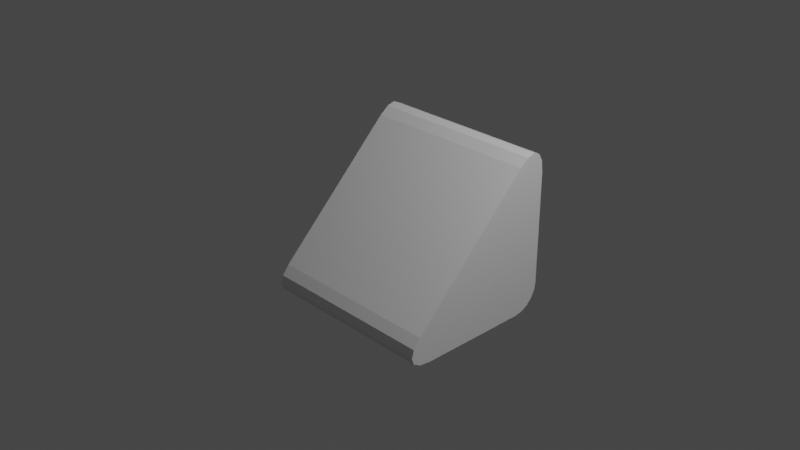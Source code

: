 # Source: LowerBouncer.blend  (saved by Blender 2.82.7; exported with 4.5.12 LTS)
import bpy
from mathutils import Matrix  # noqa: F401  (used for matrix-valued properties, if any)

bpy.ops.wm.read_factory_settings(use_empty=True)
scene = bpy.context.scene
scene.name = 'Scene'

# ---- collections
col_collection = bpy.data.collections.new('Collection'); scene.collection.children.link(col_collection)

# ---- materials (node trees are filled in below, after node groups)
mat_material = bpy.data.materials.new('Material')
mat_material.alpha_threshold = 0.0
mat_material.use_transparent_shadow = False
mat_material.line_color = (0.0, 0.0, 0.0, 1.0)
mat_light = bpy.data.materials.new('Light')
mat_light.use_transparent_shadow = False

# ---- material node trees
mat_material.use_nodes = True; mat_material.node_tree.nodes.clear()
_N = mat_material.node_tree.nodes; _L = mat_material.node_tree.links
n0 = _N.new('ShaderNodeOutputMaterial'); n0.name = 'Material Output'; n0.location = (300, 300)
n1 = _N.new('ShaderNodeBsdfPrincipled'); n1.name = 'Principled BSDF'; n1.location = (10, 300)
n1.distribution = 'GGX'
n1.subsurface_method = 'BURLEY'
n1.inputs[2].default_value = 0.4
n1.inputs[3].default_value = 1.45
n1.inputs[27].default_value = (0.0, 0.0, 0.0, 1.0)
n1.inputs[28].default_value = 1.0
_L.new(n1.outputs[0], n0.inputs[0])
n0.is_active_output = True
mat_light.use_nodes = True; mat_light.node_tree.nodes.clear()
_N = mat_light.node_tree.nodes; _L = mat_light.node_tree.links
n0 = _N.new('ShaderNodeOutputMaterial'); n0.name = 'Material Output'; n0.location = (300, 300)
n1 = _N.new('ShaderNodeEmission'); n1.name = 'Emission'; n1.location = (10, 300)
n1.inputs[0].default_value = (0.03656, 0.8, 0.6273, 1.0)
n1.inputs[1].default_value = 19.8
_L.new(n1.outputs[0], n0.inputs[0])
n0.is_active_output = True

# ---- world
world_world = bpy.data.worlds.new('World'); scene.world = world_world
world_world.use_nodes = True; world_world.node_tree.nodes.clear()
_N = world_world.node_tree.nodes; _L = world_world.node_tree.links
n0 = _N.new('ShaderNodeOutputWorld'); n0.name = 'World Output'; n0.location = (300, 300)
n1 = _N.new('ShaderNodeBackground'); n1.name = 'Background'; n1.location = (10, 300)
n1.inputs[0].default_value = (0.05088, 0.05088, 0.05088, 1.0)
_L.new(n1.outputs[0], n0.inputs[0])
n0.is_active_output = True
world_world.color = (0.05088, 0.05088, 0.05088)
world_world.use_sun_shadow = False
world_world.sun_shadow_jitter_overblur = 0.0

# ---- cameras
cam_camera = bpy.data.cameras.new('Camera')
cam_camera.clip_end = 100.0
cam_camera.ortho_scale = 7.314

# ---- lights
light_light = bpy.data.lights.new('Light', 'POINT')
light_light.transmission_factor = 0.0
light_light.energy = 1000.0
light_light.shadow_soft_size = 0.1
light_light.shadow_maximum_resolution = 0.006
light_light.use_absolute_resolution = True

# ---- meshes
me_cube = bpy.data.meshes.new('Cube')
me_cube.from_pydata([(-1.0, -0.6726, -0.6726), (1.0, -0.6726, -0.6726), (1.0, 1.0, 0.537), (1.0, 0.6726, 0.6726), (1.0, 0.984, 0.6641), (1.0, 0.9375, 0.7466), (1.0, 0.8651, 0.7766), (1.0, 0.7738, 0.7511), (1.0, -0.6726, -0.6726), (1.0, -0.537, -1.0), (1.0, -0.7511, -0.7738), (1.0, -0.7766, -0.8651), (1.0, -0.7466, -0.9375), (1.0, -0.6641, -0.984), (-1.0, 0.6726, 0.6726), (-1.0, 1.0, 0.537), (-1.0, 0.7738, 0.7511), (-1.0, 0.8651, 0.7766), (-1.0, 0.9375, 0.7466), (-1.0, 0.984, 0.6641), (-1.0, -0.537, -1.0), (-1.0, -0.6726, -0.6726), (-1.0, -0.6641, -0.984), (-1.0, -0.7466, -0.9375), (-1.0, -0.7766, -0.8651), (-1.0, -0.7511, -0.7738), (1.0, 0.7052, -1.0), (1.0, 1.0, -0.7052), (1.0, 0.7963, -0.9856), (1.0, 0.8785, -0.9437), (1.0, 0.9437, -0.8785), (1.0, 0.9856, -0.7963), (-1.0, 1.0, -0.7052), (-1.0, 0.7052, -1.0), (-1.0, 0.9856, -0.7963), (-1.0, 0.9437, -0.8785), (-1.0, 0.8785, -0.9437), (-1.0, 0.7963, -0.9856), (-1.0, 0.6726, 0.6726), (1.0, 0.6726, 0.6726), (-1.0, 0.0, 0.0), (1.0, 0.0, 0.0), (1.0, 0.0, 0.0), (-1.0, 0.0, 0.0), (-1.0, 0.7983, -0.7693), (-1.0, -0.5838, -0.8349), (-1.0, 0.8348, 0.5771), (-0.7453, 0.7983, -0.7693), (-0.7453, -0.5838, -0.8349), (-0.7453, 0.8348, 0.5771)], [], [(32, 34, 35, 36, 37, 33, 20, 22, 23, 24, 25, 45, 44, 46, 15), (42, 3, 39, 41), (40, 41, 39, 38), (33, 26, 9, 20), (20, 9, 13, 22), (22, 13, 12, 23), (23, 12, 11, 24), (24, 11, 10, 25), (25, 10, 8, 21), (14, 3, 7, 16), (16, 7, 6, 17), (17, 6, 5, 18), (18, 5, 4, 19), (19, 4, 2, 15), (26, 28, 29, 30, 31, 27, 2, 4, 5, 6, 7, 3, 42, 8, 10, 11, 12, 13, 9), (26, 33, 37, 28), (28, 37, 36, 29), (29, 36, 35, 30), (30, 35, 34, 31), (31, 34, 32, 27), (32, 15, 2, 27), (43, 21, 0, 40), (3, 14, 38, 39), (21, 8, 1, 0), (14, 43, 40, 38), (0, 1, 41, 40), (8, 42, 41, 1), (15, 46, 45, 25, 21, 43, 14, 16, 17, 18, 19), (45, 46, 49, 48), (49, 47, 48), (46, 44, 47, 49), (44, 45, 48, 47)])
me_cube.polygons.foreach_set('material_index', [0, 0, 0, 0, 0, 0, 0, 0, 0, 0, 0, 0, 0, 0, 0, 0, 0, 0, 0, 0, 0, 0, 0, 0, 0, 0, 0, 0, 0, 1, 0, 0])
_uv = me_cube.uv_layers.new(name='UVMap')
_uv.uv.foreach_set('vector', [0.4119, 0.25, 0.3987, 0.2536, 0.3831, 0.2641, 0.3668, 0.2804, 0.3513, 0.3009, 0.3381, 0.3237, 0.1829, 0.6343, 0.1397, 0.694, 0.1382, 0.7078, 0.1698, 0.7015, 0.1844, 0.6897, 0.1907, 0.6532, 0.3786, 0.3005, 0.5521, 0.2909, 0.5671, 0.25, 0.5, 0.625, 0.5841, 0.5409, 0.5841, 0.5409, 0.5, 0.625, 0.375, 0.5, 0.5, 0.625, 0.5841, 0.5409, 0.5432, 0.3318, 0.125, 0.5369, 0.375, 0.5369, 0.375, 0.6921, 0.125, 0.6921, 0.125, 0.6921, 0.375, 0.6921, 0.3757, 0.708, 0.1397, 0.694, 0.1397, 0.694, 0.3757, 0.708, 0.3776, 0.7183, 0.1382, 0.7078, 0.1382, 0.7078, 0.3776, 0.7183, 0.3956, 0.7258, 0.1698, 0.7015, 0.1698, 0.7015, 0.3956, 0.7258, 0.4042, 0.7198, 0.1844, 0.6897, 0.1844, 0.6897, 0.4042, 0.7198, 0.4159, 0.7091, 0.2068, 0.6682, 0.5432, 0.3318, 0.5841, 0.5409, 0.5948, 0.5292, 0.5656, 0.3084, 0.5656, 0.3084, 0.5948, 0.5292, 0.6008, 0.5206, 0.5802, 0.2911, 0.5802, 0.2911, 0.6008, 0.5206, 0.5933, 0.5026, 0.5907, 0.2552, 0.5907, 0.2552, 0.5933, 0.5026, 0.583, 0.5007, 0.5823, 0.2513, 0.5823, 0.2513, 0.583, 0.5007, 0.5671, 0.5, 0.5671, 0.25, 0.375, 0.5369, 0.3768, 0.5255, 0.382, 0.5152, 0.3902, 0.507, 0.4005, 0.5018, 0.4119, 0.5, 0.5671, 0.5, 0.583, 0.5007, 0.5933, 0.5026, 0.6008, 0.5206, 0.5948, 0.5292, 0.5841, 0.5409, 0.5, 0.625, 0.4159, 0.7091, 0.4042, 0.7198, 0.3956, 0.7258, 0.3776, 0.7183, 0.3757, 0.708, 0.375, 0.6921, 0.375, 0.5369, 0.125, 0.5369, 0.125, 0.5255, 0.375, 0.5255, 0.375, 0.5255, 0.125, 0.5255, 0.125, 0.5152, 0.375, 0.5152, 0.375, 0.5152, 0.125, 0.5152, 0.125, 0.5, 0.375, 0.5, 0.3902, 0.5, 0.3902, 0.25, 0.4005, 0.25, 0.4005, 0.5, 0.4005, 0.5, 0.4005, 0.25, 0.4119, 0.25, 0.4119, 0.5, 0.4119, 0.25, 0.5671, 0.25, 0.5671, 0.5, 0.4119, 0.5, 0.375, 0.5, 0.2068, 0.6682, 0.2068, 0.6682, 0.375, 0.5, 0.5841, 0.5409, 0.5432, 0.3318, 0.5432, 0.3318, 0.5841, 0.5409, 0.2068, 0.6682, 0.4159, 0.7091, 0.4159, 0.7091, 0.2068, 0.6682, 0.5432, 0.3318, 0.375, 0.5, 0.375, 0.5, 0.5432, 0.3318, 0.2068, 0.6682, 0.4159, 0.7091, 0.5, 0.625, 0.375, 0.5, 0.4159, 0.7091, 0.5, 0.625, 0.5, 0.625, 0.4159, 0.7091, 0.5671, 0.25, 0.5521, 0.2909, 0.1907, 0.6532, 0.1844, 0.6897, 0.2068, 0.6682, 0.375, 0.5, 0.5432, 0.3318, 0.5656, 0.3084, 0.5802, 0.2911, 0.5907, 0.2552, 0.5823, 0.2513, 0.1907, 0.6532, 0.5521, 0.2909, 0.5521, 0.2909, 0.1907, 0.6532, 0.5521, 0.2909, 0.3786, 0.3005, 0.1907, 0.6532, 0.5521, 0.2909, 0.3786, 0.3005, 0.3786, 0.3005, 0.5521, 0.2909, 0.3786, 0.3005, 0.1907, 0.6532, 0.1907, 0.6532, 0.3786, 0.3005])
me_cube.materials.append(mat_material)
me_cube.materials.append(mat_light)
me_cube.use_remesh_preserve_volume = False
me_cube.use_remesh_preserve_attributes = False
me_cube.use_mirror_vertex_groups = False
me_cube.update()

# ---- objects
ob_cube = bpy.data.objects.new('Cube', me_cube)
ob_light = bpy.data.objects.new('Light', light_light)
ob_camera = bpy.data.objects.new('Camera', cam_camera)

# ---- transforms, parenting, visibility, modifiers, constraints
ob_cube.location = (0.0, 0.0, 0.0)
ob_cube.lock_rotations_4d = False
ob_cube.empty_display_type = 'ARROWS'
ob_cube.lineart.crease_threshold = 0.0
ob_light.location = (4.076, 1.005, 5.904)
ob_light.rotation_euler = (0.6503, 0.05522, 1.866)
ob_light.lock_rotations_4d = False
ob_light.empty_display_type = 'ARROWS'
ob_light.color = (0.0, 0.0, 0.0, 0.0)
ob_light.lineart.crease_threshold = 0.0
ob_camera.location = (7.359, -6.926, 4.958)
ob_camera.rotation_euler = (1.109, 0.0, 0.8149)
ob_camera.lock_rotations_4d = False
ob_camera.empty_display_type = 'ARROWS'
ob_camera.color = (0.0, 0.0, 0.0, 0.0)
ob_camera.display_type = 'WIRE'
ob_camera.lineart.crease_threshold = 0.0

# ---- collection membership
col_collection.objects.link(ob_cube)
col_collection.objects.link(ob_light)
col_collection.objects.link(ob_camera)

# ---- scene / render settings (as saved in the file)
scene.camera = ob_camera
scene.frame_start = 1; scene.frame_end = 250; scene.frame_set(1)
scene.render.engine = 'BLENDER_EEVEE_NEXT'
scene.cycles.use_denoising = False
scene.cycles.samples = 128
scene.cycles.sampling_pattern = 'TABULATED_SOBOL'
scene.cycles.use_adaptive_sampling = False
scene.cycles.use_light_tree = False
scene.view_settings.view_transform = 'Filmic'
bpy.context.view_layer.update()
